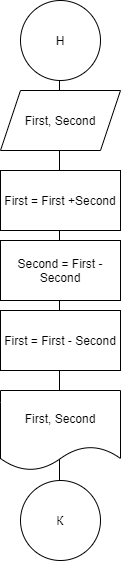

The diagram above was exported from draw.io. Its source (the exported page's mxGraphModel, read from the mxfile embedded in the PNG):
<mxGraphModel dx="1381" dy="795" grid="1" gridSize="10" guides="1" tooltips="1" connect="1" arrows="1" fold="1" page="1" pageScale="1" pageWidth="827" pageHeight="1169" math="0" shadow="0">
  <root>
    <mxCell id="0" />
    <mxCell id="1" parent="0" />
    <mxCell id="J8pa7eAt2DCDg7jvYuEW-9" value="" style="endArrow=none;html=1;rounded=0;edgeStyle=orthogonalEdgeStyle;" edge="1" parent="1">
      <mxGeometry width="50" height="50" relative="1" as="geometry">
        <mxPoint x="413" y="510" as="sourcePoint" />
        <mxPoint x="413" y="100" as="targetPoint" />
      </mxGeometry>
    </mxCell>
    <mxCell id="J8pa7eAt2DCDg7jvYuEW-1" value="Н" style="ellipse;whiteSpace=wrap;html=1;aspect=fixed;" vertex="1" parent="1">
      <mxGeometry x="374" y="20" width="80" height="80" as="geometry" />
    </mxCell>
    <mxCell id="J8pa7eAt2DCDg7jvYuEW-2" value="First, Second" style="shape=parallelogram;perimeter=parallelogramPerimeter;whiteSpace=wrap;html=1;fixedSize=1;" vertex="1" parent="1">
      <mxGeometry x="354" y="110" width="120" height="60" as="geometry" />
    </mxCell>
    <mxCell id="J8pa7eAt2DCDg7jvYuEW-4" value="First = First - Second" style="rounded=0;whiteSpace=wrap;html=1;" vertex="1" parent="1">
      <mxGeometry x="354" y="330" width="120" height="60" as="geometry" />
    </mxCell>
    <mxCell id="J8pa7eAt2DCDg7jvYuEW-5" value="Second = First - Second" style="rounded=0;whiteSpace=wrap;html=1;" vertex="1" parent="1">
      <mxGeometry x="354" y="260" width="120" height="60" as="geometry" />
    </mxCell>
    <mxCell id="J8pa7eAt2DCDg7jvYuEW-6" value="First = First +Second" style="rounded=0;whiteSpace=wrap;html=1;" vertex="1" parent="1">
      <mxGeometry x="354" y="190" width="120" height="60" as="geometry" />
    </mxCell>
    <mxCell id="J8pa7eAt2DCDg7jvYuEW-7" value="First, Second" style="shape=document;whiteSpace=wrap;html=1;boundedLbl=1;" vertex="1" parent="1">
      <mxGeometry x="354" y="410" width="120" height="80" as="geometry" />
    </mxCell>
    <mxCell id="J8pa7eAt2DCDg7jvYuEW-8" value="К" style="ellipse;whiteSpace=wrap;html=1;aspect=fixed;" vertex="1" parent="1">
      <mxGeometry x="374" y="500" width="80" height="80" as="geometry" />
    </mxCell>
  </root>
</mxGraphModel>